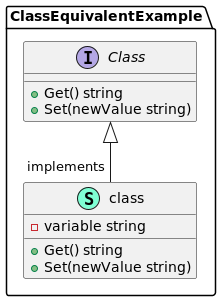

The diagram above was rendered by PlantUML. Its source (embedded in the PNG):
@startuml

namespace ClassEquivalentExample {
    interface Class  {
        + Get() string
        + Set(newValue string) 

    }
    class class << (S,Aquamarine) >> {
        - variable string

        + Get() string
        + Set(newValue string) 

    }
}

"ClassEquivalentExample.Class" <|-- "implements""ClassEquivalentExample.class"


@enduml